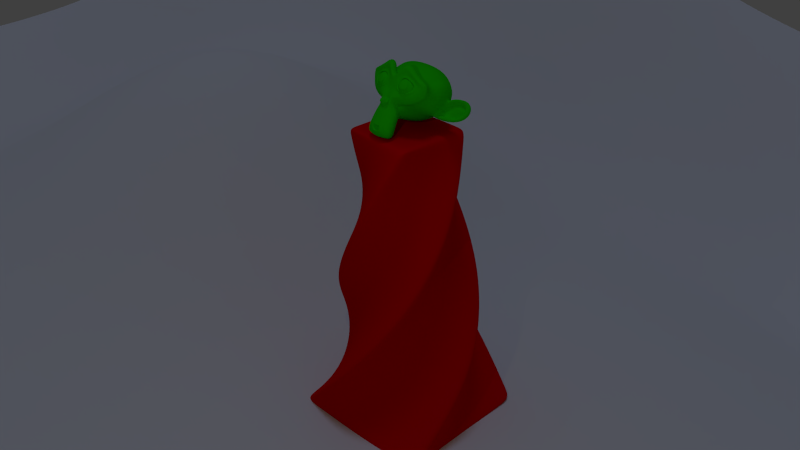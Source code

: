 # Source: pillars.blend  (saved by Blender 2.71.5; exported with 4.5.12 LTS)
import bpy
from mathutils import Matrix  # noqa: F401  (used for matrix-valued properties, if any)

bpy.ops.wm.read_factory_settings(use_empty=True)
scene = bpy.context.scene
scene.name = 'Scene'

# ---- collections
col_collection_1 = bpy.data.collections.new('Collection 1'); scene.collection.children.link(col_collection_1)

# ---- materials (node trees are filled in below, after node groups)
mat_material_001 = bpy.data.materials.new('Material.001')
mat_material_001.alpha_threshold = 0.0
mat_material_001.use_transparent_shadow = False
mat_material_001.diffuse_color = (0.01673, 0.8, 0.0, 1.0)
mat_material_001.roughness = 0.5
mat_material = bpy.data.materials.new('Material')
mat_material.alpha_threshold = 0.0
mat_material.use_transparent_shadow = False
mat_material.diffuse_color = (0.8, 0.0, 0.001367, 1.0)
mat_material.roughness = 0.5
mat_material.line_color = (0.0, 0.0, 0.0, 1.0)

# ---- material node trees

# ---- world
world_world = bpy.data.worlds.new('World'); scene.world = world_world
world_world.color = (0.05088, 0.05088, 0.05088)
world_world.use_sun_shadow = False
world_world.sun_shadow_jitter_overblur = 0.0
world_world.cycles.sampling_method = 'MANUAL'
world_world.cycles.sample_map_resolution = 256

# ---- cameras
cam_camera = bpy.data.cameras.new('Camera')
cam_camera.clip_end = 100.0
cam_camera.lens = 35.0
cam_camera.sensor_width = 32.0
cam_camera.sensor_height = 18.0
cam_camera.ortho_scale = 7.314
cam_camera.dof.focus_distance = 0.0
cam_camera.dof.aperture_fstop = 128.0

# ---- lights
light_sun = bpy.data.lights.new('Sun', 'SUN')
light_sun.color = (0.5152, 0.6347, 1.0)
light_sun.transmission_factor = 0.0
light_sun.angle = 0.1993
light_sun.energy = 0.25
light_sun.shadow_buffer_clip_start = 0.5
light_sun.shadow_soft_size = 0.1
light_sun.shadow_cascade_max_distance = 1000.0
light_sun.cycles.use_multiple_importance_sampling = False
light_lamp = bpy.data.lights.new('Lamp', 'POINT')
light_lamp.color = (1.0, 0.7988, 0.3459)
light_lamp.transmission_factor = 0.0
light_lamp.cutoff_distance = 30.0
light_lamp.energy = 100.0
light_lamp.shadow_buffer_clip_start = 1.001
light_lamp.shadow_soft_size = 0.1
light_lamp.shadow_maximum_resolution = 0.006
light_lamp.use_absolute_resolution = True
light_lamp.cycles.use_multiple_importance_sampling = False

# ---- meshes
me_grid_001 = bpy.data.meshes.new('Grid.001')
me_grid_001.from_pydata([(-40.0, -40.0, -1.449), (-31.11, -40.0, -1.1), (-22.22, -40.0, -2.506), (-13.33, -40.0, -2.831), (-4.444, -40.0, -1.831), (4.444, -40.0, -2.718), (13.33, -40.0, -0.7081), (22.22, -40.0, -2.316), (31.11, -40.0, -0.7504), (40.0, -40.0, -0.08125), (-40.0, -31.11, -0.1961), (-31.11, -31.11, -1.075), (-22.22, -31.11, -1.062), (-13.33, -31.11, -1.342), (-4.444, -31.11, -1.864), (4.444, -31.11, -0.7905), (13.33, -31.11, -3.143), (22.22, -31.11, -2.982), (31.11, -31.11, -1.405), (40.0, -31.11, -0.0646), (-40.0, -22.22, -0.6742), (-31.11, -22.22, -0.3095), (-22.22, -22.22, -1.192), (-13.33, -22.22, -1.933), (-4.444, -22.22, -3.763), (4.444, -22.22, -1.346), (13.33, -22.22, -3.678), (22.22, -22.22, -0.8603), (31.11, -22.22, -2.558), (40.0, -22.22, -2.587), (-40.0, -13.33, -1.027), (-31.11, -13.33, -2.003), (-22.22, -13.33, -2.479), (-13.33, -13.33, -2.044), (-4.444, -13.33, -2.773), (4.444, -13.33, -0.365), (13.33, -13.33, -4.36), (22.22, -13.33, -1.159), (31.11, -13.33, -3.419), (40.0, -13.33, -2.393), (-40.0, -4.444, -0.3644), (-31.11, -4.444, -2.508), (-22.22, -4.444, -1.372), (-13.33, -4.444, 2.183), (-4.444, -4.444, -2.07), (4.102, -4.872, -0.5465), (13.33, -4.444, -1.792), (22.22, -4.444, -2.117), (31.11, -4.444, -2.443), (40.0, -4.444, -2.055), (-40.0, 4.444, -0.4849), (-31.11, 4.444, -1.714), (-22.22, 4.444, -0.4672), (-13.33, 4.444, 10.25), (-4.444, 4.444, -2.013), (4.102, 4.017, -0.5634), (13.33, 4.444, -2.98), (22.22, 4.444, -1.053), (31.11, 4.444, 2.28), (40.0, 4.444, -0.3785), (-40.0, 13.33, 0.5262), (-31.11, 13.33, 3.08), (-22.22, 13.33, 0.4702), (-13.33, 13.33, -1.931), (-4.444, 13.33, -4.495), (4.444, 13.33, -3.272), (13.33, 13.33, -6.508), (22.22, 13.33, 0.6051), (31.11, 13.33, 3.136), (40.0, 13.33, 2.343), (-40.0, 22.22, 4.412), (-31.11, 22.22, 6.646), (-22.22, 22.22, 6.041), (-13.33, 22.22, -2.552), (-4.444, 22.22, -7.077), (4.444, 22.22, -12.57), (13.33, 22.22, -6.957), (22.22, 22.22, 1.363), (31.11, 22.22, 6.411), (40.0, 22.22, 3.912), (-40.0, 31.11, 6.662), (-31.11, 31.11, 8.174), (-22.22, 31.11, 6.727), (-13.33, 31.11, 0.6786), (-4.444, 31.11, -5.5), (4.444, 31.11, -10.23), (13.33, 31.11, -5.112), (22.22, 31.11, 2.09), (31.11, 31.11, 4.168), (40.0, 31.11, 4.25), (-40.0, 40.0, 5.837), (-31.11, 40.0, 7.186), (-22.22, 40.0, 5.018), (-13.33, 40.0, -0.2281), (-4.444, 40.0, -1.949), (4.444, 40.0, -4.953), (13.33, 40.0, -2.502), (22.22, 40.0, -0.5375), (31.11, 40.0, 0.6682), (40.0, 40.0, -0.2375)], [], [(0, 1, 11, 10), (1, 2, 12, 11), (2, 3, 13, 12), (3, 4, 14, 13), (4, 5, 15, 14), (5, 6, 16, 15), (6, 7, 17, 16), (7, 8, 18, 17), (8, 9, 19, 18), (10, 11, 21, 20), (11, 12, 22, 21), (12, 13, 23, 22), (13, 14, 24, 23), (14, 15, 25, 24), (15, 16, 26, 25), (16, 17, 27, 26), (17, 18, 28, 27), (18, 19, 29, 28), (20, 21, 31, 30), (21, 22, 32, 31), (22, 23, 33, 32), (23, 24, 34, 33), (24, 25, 35, 34), (25, 26, 36, 35), (26, 27, 37, 36), (27, 28, 38, 37), (28, 29, 39, 38), (30, 31, 41, 40), (31, 32, 42, 41), (32, 33, 43, 42), (33, 34, 44, 43), (34, 35, 45, 44), (35, 36, 46, 45), (36, 37, 47, 46), (37, 38, 48, 47), (38, 39, 49, 48), (40, 41, 51, 50), (41, 42, 52, 51), (42, 43, 53, 52), (43, 44, 54, 53), (44, 45, 55, 54), (45, 46, 56, 55), (46, 47, 57, 56), (47, 48, 58, 57), (48, 49, 59, 58), (50, 51, 61, 60), (51, 52, 62, 61), (52, 53, 63, 62), (53, 54, 64, 63), (54, 55, 65, 64), (55, 56, 66, 65), (56, 57, 67, 66), (57, 58, 68, 67), (58, 59, 69, 68), (60, 61, 71, 70), (61, 62, 72, 71), (62, 63, 73, 72), (63, 64, 74, 73), (64, 65, 75, 74), (65, 66, 76, 75), (66, 67, 77, 76), (67, 68, 78, 77), (68, 69, 79, 78), (70, 71, 81, 80), (71, 72, 82, 81), (72, 73, 83, 82), (73, 74, 84, 83), (74, 75, 85, 84), (75, 76, 86, 85), (76, 77, 87, 86), (77, 78, 88, 87), (78, 79, 89, 88), (80, 81, 91, 90), (81, 82, 92, 91), (82, 83, 93, 92), (83, 84, 94, 93), (84, 85, 95, 94), (85, 86, 96, 95), (86, 87, 97, 96), (87, 88, 98, 97), (88, 89, 99, 98)])
me_grid_001.polygons.foreach_set('use_smooth', [True] * 81)
me_grid_001.use_remesh_preserve_volume = False
me_grid_001.use_remesh_preserve_attributes = False
me_grid_001.use_mirror_vertex_groups = False
me_grid_001.update()
me_suzanne_001 = bpy.data.meshes.new('Suzanne.001')
me_suzanne_001.from_pydata([(0.4375, -0.6963, -0.0212), (-0.4375, -0.6963, -0.0212), (0.5, -0.6182, -0.09151), (-0.5, -0.6182, -0.09151), (0.5469, -0.5088, -0.1306), (-0.5469, -0.5088, -0.1306), (0.3516, -0.5479, -0.2087), (-0.3516, -0.5479, -0.2087), (0.3516, -0.6494, -0.154), (-0.3516, -0.6494, -0.154), (0.3516, -0.7119, -0.05245), (-0.3516, -0.7119, -0.05245), (0.2734, -0.7275, -0.0212), (-0.2734, -0.7275, -0.0212), (0.2031, -0.6729, -0.09151), (-0.2031, -0.6729, -0.09151), (0.1562, -0.5791, -0.1306), (-0.1562, -0.5791, -0.1306), (0.07812, -0.5869, 0.05693), (-0.07812, -0.5869, 0.05693), (0.1406, -0.6729, 0.05693), (-0.1406, -0.6729, 0.05693), (0.2422, -0.7275, 0.05693), (-0.2422, -0.7275, 0.05693), (0.2734, -0.7275, 0.1429), (-0.2734, -0.7275, 0.1429), (0.2031, -0.6729, 0.2054), (-0.2031, -0.6729, 0.2054), (0.1562, -0.5791, 0.2522), (-0.1562, -0.5791, 0.2522), (0.3516, -0.5479, 0.3304), (-0.3516, -0.5479, 0.3304), (0.3516, -0.6494, 0.2679), (-0.3516, -0.6494, 0.2679), (0.3516, -0.7119, 0.1741), (-0.3516, -0.7119, 0.1741), (0.4375, -0.6963, 0.1429), (-0.4375, -0.6963, 0.1429), (0.5, -0.6182, 0.2054), (-0.5, -0.6182, 0.2054), (0.5469, -0.5088, 0.2522), (-0.5469, -0.5088, 0.2522), (0.625, -0.4932, 0.05693), (-0.625, -0.4932, 0.05693), (0.5625, -0.6025, 0.05693), (-0.5625, -0.6025, 0.05693), (0.4688, -0.6885, 0.05693), (-0.4688, -0.6885, 0.05693), (0.4766, -0.7041, 0.05693), (-0.4766, -0.7041, 0.05693), (0.4453, -0.7119, 0.1507), (-0.4453, -0.7119, 0.1507), (0.3516, -0.7354, 0.1897), (-0.3516, -0.7354, 0.1897), (0.2656, -0.751, 0.1507), (-0.2656, -0.751, 0.1507), (0.2266, -0.751, 0.05693), (-0.2266, -0.751, 0.05693), (0.2656, -0.751, -0.02901), (-0.2656, -0.751, -0.02901), (0.3516, -0.7588, 0.05693), (-0.3516, -0.7588, 0.05693), (0.3516, -0.7354, -0.06807), (-0.3516, -0.7354, -0.06807), (0.4453, -0.7119, -0.02901), (-0.4453, -0.7119, -0.02901), (0.0, -0.6729, 0.2444), (0.0, -0.751, 0.1663), (0.0, -0.665, -0.8649), (0.0, -0.7119, -0.5056), (0.0, -0.7275, -0.3728), (0.0, -0.6494, -0.9587), (0.0, -0.5322, 0.221), (0.0, -0.501, 0.3851), (0.0, 0.6162, 0.7132), (0.0, 0.9209, 0.3772), (0.0, 0.8975, -0.1149), (0.0, 0.4209, -0.5681), (0.2031, -0.4932, -0.3728), (-0.2031, -0.4932, -0.3728), (0.3125, -0.501, -0.6228), (-0.3125, -0.501, -0.6228), (0.3516, -0.501, -0.8806), (-0.3516, -0.501, -0.8806), (0.3672, -0.4619, -1.076), (-0.3672, -0.4619, -1.076), (0.3281, -0.4541, -1.131), (-0.3281, -0.4541, -1.131), (0.1797, -0.4854, -1.154), (-0.1797, -0.4854, -1.154), (0.0, -0.5088, -1.17), (0.4375, -0.4619, -0.3259), (-0.4375, -0.4619, -0.3259), (0.6328, -0.4697, -0.2243), (-0.6328, -0.4697, -0.2243), (0.8281, -0.376, -0.03682), (-0.8281, -0.376, -0.03682), (0.8594, -0.5244, 0.2444), (-0.8594, -0.5244, 0.2444), (0.7109, -0.5557, 0.2991), (-0.7109, -0.5557, 0.2991), (0.4922, -0.6182, 0.4163), (-0.4922, -0.6182, 0.4163), (0.3203, -0.665, 0.5726), (-0.3203, -0.665, 0.5726), (0.1562, -0.6885, 0.5335), (-0.1562, -0.6885, 0.5335), (0.0625, -0.6807, 0.3069), (-0.0625, -0.6807, 0.3069), (0.1641, -0.7041, 0.2288), (-0.1641, -0.7041, 0.2288), (0.125, -0.6963, 0.1194), (-0.125, -0.6963, 0.1194), (0.2031, -0.6729, -0.09151), (-0.2031, -0.6729, -0.09151), (0.375, -0.6338, -0.1696), (-0.375, -0.6338, -0.1696), (0.4922, -0.6025, -0.1228), (-0.4922, -0.6025, -0.1228), (0.625, -0.5791, 0.00224), (-0.625, -0.5791, 0.00224), (0.6406, -0.5791, 0.1116), (-0.6406, -0.5791, 0.1116), (0.6016, -0.5947, 0.1897), (-0.6016, -0.5947, 0.1897), (0.4297, -0.6494, 0.2522), (-0.4297, -0.6494, 0.2522), (0.25, -0.6885, 0.2835), (-0.25, -0.6885, 0.2835), (0.0, -0.665, -0.9509), (0.1094, -0.665, -0.904), (-0.1094, -0.665, -0.904), (0.1172, -0.6416, -1.021), (-0.1172, -0.6416, -1.021), (0.0625, -0.626, -1.068), (-0.0625, -0.626, -1.068), (0.0, -0.6182, -1.076), (0.0, -0.6807, -0.3806), (0.0, -0.6729, -0.3259), (0.1016, -0.6729, -0.3337), (-0.1016, -0.6729, -0.3337), (0.125, -0.6807, -0.4118), (-0.125, -0.6807, -0.4118), (0.08594, -0.6729, -0.4743), (-0.08594, -0.6729, -0.4743), (0.3984, -0.6025, -0.2321), (-0.3984, -0.6025, -0.2321), (0.6172, -0.5557, -0.1306), (-0.6172, -0.5557, -0.1306), (0.7266, -0.5322, 0.01787), (-0.7266, -0.5322, 0.01787), (0.7422, -0.5869, 0.1897), (-0.7422, -0.5869, 0.1897), (0.6875, -0.6572, 0.2288), (-0.6875, -0.6572, 0.2288), (0.4375, -0.7275, 0.3616), (-0.4375, -0.7275, 0.3616), (0.3125, -0.7666, 0.4554), (-0.3125, -0.7666, 0.4554), (0.2031, -0.7822, 0.4319), (-0.2031, -0.7822, 0.4319), (0.1016, -0.7744, 0.2444), (-0.1016, -0.7744, 0.2444), (0.125, -0.7432, -0.2868), (-0.125, -0.7432, -0.2868), (0.2109, -0.6416, -0.6306), (-0.2109, -0.6416, -0.6306), (0.25, -0.6182, -0.8884), (-0.25, -0.6182, -0.8884), (0.2656, -0.5947, -1.006), (-0.2656, -0.5947, -1.006), (0.2344, -0.5635, -1.099), (-0.2344, -0.5635, -1.099), (0.1641, -0.5635, -1.115), (-0.1641, -0.5635, -1.115), (0.0, -0.5713, -1.131), (0.0, -0.6572, -0.1384), (0.0, -0.6963, 0.02568), (0.3281, -0.6729, 0.2913), (-0.3281, -0.6729, 0.2913), (0.1641, -0.6807, -0.04463), (-0.1641, -0.6807, -0.04463), (0.1328, -0.6885, 0.02568), (-0.1328, -0.6885, 0.02568), (0.1172, -0.665, -0.8728), (-0.1172, -0.665, -0.8728), (0.07812, -0.6807, -0.6306), (-0.07812, -0.6807, -0.6306), (0.0, -0.6807, -0.6306), (0.0, -0.6729, -0.5134), (0.09375, -0.7119, -0.4587), (-0.09375, -0.7119, -0.4587), (0.1328, -0.7275, -0.4118), (-0.1328, -0.7275, -0.4118), (0.1094, -0.7119, -0.3181), (-0.1094, -0.7119, -0.3181), (0.03906, -0.7119, -0.3103), (-0.03906, -0.7119, -0.3103), (0.0, -0.7588, -0.3884), (0.04688, -0.7432, -0.3337), (-0.04688, -0.7432, -0.3337), (0.09375, -0.7432, -0.3415), (-0.09375, -0.7432, -0.3415), (0.1094, -0.7588, -0.4118), (-0.1094, -0.7588, -0.4118), (0.07812, -0.7354, -0.4353), (-0.07812, -0.7354, -0.4353), (0.0, -0.7354, -0.4743), (0.2578, -0.4854, -0.4978), (-0.2578, -0.4854, -0.4978), (0.1641, -0.6416, -0.4274), (-0.1641, -0.6416, -0.4274), (0.1797, -0.6416, -0.4978), (-0.1797, -0.6416, -0.4978), (0.2344, -0.4854, -0.4353), (-0.2344, -0.4854, -0.4353), (0.0, -0.6182, -1.06), (0.04688, -0.6182, -1.052), (-0.04688, -0.6182, -1.052), (0.09375, -0.6416, -1.006), (-0.09375, -0.6416, -1.006), (0.09375, -0.6572, -0.9274), (-0.09375, -0.6572, -0.9274), (0.0, -0.5869, -0.9665), (0.09375, -0.5947, -0.9353), (-0.09375, -0.5947, -0.9353), (0.09375, -0.5713, -0.9978), (-0.09375, -0.5713, -0.9978), (0.04688, -0.5635, -1.037), (-0.04688, -0.5635, -1.037), (0.0, -0.5635, -1.045), (0.1719, -0.7119, 0.03349), (-0.1719, -0.7119, 0.03349), (0.1875, -0.7041, -0.02901), (-0.1875, -0.7041, -0.02901), (0.3359, -0.6885, 0.2444), (-0.3359, -0.6885, 0.2444), (0.2734, -0.7041, 0.2366), (-0.2734, -0.7041, 0.2366), (0.4219, -0.7041, 0.2132), (-0.4219, -0.7041, 0.2132), (0.5625, -0.626, 0.1663), (-0.5625, -0.626, 0.1663), (0.5859, -0.6182, 0.1038), (-0.5859, -0.6182, 0.1038), (0.5781, -0.6104, 0.01005), (-0.5781, -0.6104, 0.01005), (0.4766, -0.6494, -0.0837), (-0.4766, -0.6494, -0.0837), (0.375, -0.6729, -0.1228), (-0.375, -0.6729, -0.1228), (0.2266, -0.7119, -0.07588), (-0.2266, -0.7119, -0.07588), (0.1797, -0.7119, 0.1116), (-0.1797, -0.7119, 0.1116), (0.2109, -0.7119, 0.1897), (-0.2109, -0.7119, 0.1897), (0.2344, -0.6885, 0.1741), (-0.2344, -0.6885, 0.1741), (0.1953, -0.6885, 0.1116), (-0.1953, -0.6885, 0.1116), (0.2422, -0.6885, -0.06026), (-0.2422, -0.6885, -0.06026), (0.375, -0.6572, -0.09932), (-0.375, -0.6572, -0.09932), (0.4609, -0.6338, -0.06807), (-0.4609, -0.6338, -0.06807), (0.5469, -0.6025, 0.02568), (-0.5469, -0.6025, 0.02568), (0.5547, -0.6025, 0.09599), (-0.5547, -0.6025, 0.09599), (0.5312, -0.6104, 0.1507), (-0.5312, -0.6104, 0.1507), (0.4141, -0.6807, 0.2054), (-0.4141, -0.6807, 0.2054), (0.2812, -0.6963, 0.2132), (-0.2812, -0.6963, 0.2132), (0.3359, -0.6807, 0.221), (-0.3359, -0.6807, 0.221), (0.2031, -0.6807, -0.01338), (-0.2031, -0.6807, -0.01338), (0.1953, -0.6807, 0.0413), (-0.1953, -0.6807, 0.0413), (0.1094, -0.54, 0.2757), (-0.1094, -0.54, 0.2757), (0.1953, -0.5479, 0.4788), (-0.1953, -0.5479, 0.4788), (0.3359, -0.5244, 0.5022), (-0.3359, -0.5244, 0.5022), (0.4844, -0.4854, 0.3694), (-0.4844, -0.4854, 0.3694), (0.6797, -0.4229, 0.2679), (-0.6797, -0.4229, 0.2679), (0.7969, -0.3916, 0.221), (-0.7969, -0.3916, 0.221), (0.7734, -0.3057, -0.0212), (-0.7734, -0.3057, -0.0212), (0.6016, -0.3447, -0.1853), (-0.6016, -0.3447, -0.1853), (0.4375, -0.3994, -0.279), (-0.4375, -0.3994, -0.279), (0.0, -0.2197, 0.7132), (0.0, 0.1475, 0.7991), (0.0, 0.7412, -0.3806), (0.0, -0.1182, -0.6462), (0.0, -0.3916, -1.162), (0.0, -0.2744, -0.9899), (0.0, -0.251, -0.7556), (0.0, -0.2119, -0.6696), (0.8516, 0.01464, 0.04912), (-0.8516, 0.01464, 0.04912), (0.8594, 0.1162, 0.1351), (-0.8594, 0.1162, 0.1351), (0.7734, 0.5068, 0.08037), (-0.7734, 0.5068, 0.08037), (0.4609, 0.7725, 0.2522), (-0.4609, 0.7725, 0.2522), (0.7344, -0.0009854, -0.2321), (-0.7344, -0.0009854, -0.2321), (0.5938, 0.2334, -0.3103), (-0.5938, 0.2334, -0.3103), (0.6406, 0.499, -0.1931), (-0.6406, 0.499, -0.1931), (0.3359, 0.7334, -0.1306), (-0.3359, 0.7334, -0.1306), (0.2344, -0.3369, -0.5368), (-0.2344, -0.3369, -0.5368), (0.1797, -0.1885, -0.5993), (-0.1797, -0.1885, -0.5993), (0.2891, -0.3135, -0.8962), (-0.2891, -0.3135, -0.8962), (0.25, -0.3213, -0.6853), (-0.25, -0.3213, -0.6853), (0.3281, -0.3291, -1.099), (-0.3281, -0.3291, -1.099), (0.1406, -0.2979, -0.9431), (-0.1406, -0.2979, -0.9431), (0.125, -0.29, -0.7243), (-0.125, -0.29, -0.7243), (0.1641, -0.3682, -1.131), (-0.1641, -0.3682, -1.131), (0.2188, -0.3604, -0.4665), (-0.2188, -0.3604, -0.4665), (0.2109, -0.3994, -0.4118), (-0.2109, -0.3994, -0.4118), (0.2031, -0.4307, -0.3571), (-0.2031, -0.4307, -0.3571), (0.2109, -0.09474, -0.5759), (-0.2109, -0.09474, -0.5759), (0.2969, 0.335, -0.4978), (-0.2969, 0.335, -0.4978), (0.3438, 0.6084, -0.3337), (-0.3438, 0.6084, -0.3337), (0.4531, 0.4521, 0.6819), (-0.4531, 0.4521, 0.6819), (0.4531, 0.1396, 0.7444), (-0.4531, 0.1396, 0.7444), (0.4531, -0.165, 0.6663), (-0.4531, -0.165, 0.6663), (0.4609, -0.3604, 0.3382), (-0.4609, -0.3604, 0.3382), (0.7266, -0.2666, 0.221), (-0.7266, -0.2666, 0.221), (0.6328, -0.2119, 0.2679), (-0.6328, -0.2119, 0.2679), (0.6406, 0.01464, 0.5179), (-0.6406, 0.01464, 0.5179), (0.7969, -0.05567, 0.3772), (-0.7969, -0.05567, 0.3772), (0.7969, 0.1865, 0.4319), (-0.7969, 0.1865, 0.4319), (0.6406, 0.2646, 0.5647), (-0.6406, 0.2646, 0.5647), (0.6406, 0.5146, 0.4944), (-0.6406, 0.5146, 0.4944), (0.7969, 0.4287, 0.3538), (-0.7969, 0.4287, 0.3538), (0.6172, 0.6553, 0.1429), (-0.6172, 0.6553, 0.1429), (0.4844, 0.6162, -0.1618), (-0.4844, 0.6162, -0.1618), (0.8203, 0.2725, 0.1429), (-0.8203, 0.2725, 0.1429), (0.4062, -0.07911, -0.3571), (-0.4062, -0.07911, -0.3571), (0.4297, 0.2803, -0.3806), (-0.4297, 0.2803, -0.3806), (0.8906, 0.3037, 0.221), (-0.8906, 0.3037, 0.221), (0.7734, 0.1943, -0.3259), (-0.7734, 0.1943, -0.3259), (1.039, 0.3975, -0.2868), (-1.039, 0.3975, -0.2868), (1.281, 0.499, -0.1306), (-1.281, 0.499, -0.1306), (1.352, 0.4912, 0.1351), (-1.352, 0.4912, 0.1351), (1.234, 0.4912, 0.3226), (-1.234, 0.4912, 0.3226), (1.023, 0.3818, 0.2913), (-1.023, 0.3818, 0.2913), (1.016, 0.3584, 0.2288), (-1.016, 0.3584, 0.2288), (1.188, 0.46, 0.2522), (-1.188, 0.46, 0.2522), (1.266, 0.4756, 0.1038), (-1.266, 0.4756, 0.1038), (1.211, 0.4756, -0.1071), (-1.211, 0.4756, -0.1071), (1.031, 0.374, -0.2243), (-1.031, 0.374, -0.2243), (0.8281, 0.2021, -0.2556), (-0.8281, 0.2021, -0.2556), (0.9219, 0.2881, 0.1741), (-0.9219, 0.2881, 0.1741), (0.9453, 0.3584, 0.1194), (-0.9453, 0.3584, 0.1194), (0.8828, 0.2803, -0.2087), (-0.8828, 0.2803, -0.2087), (1.039, 0.4365, -0.1853), (-1.039, 0.4365, -0.1853), (1.188, 0.5146, -0.09151), (-1.188, 0.5146, -0.09151), (1.234, 0.5146, 0.06474), (-1.234, 0.5146, 0.06474), (1.172, 0.5068, 0.1741), (-1.172, 0.5068, 0.1741), (1.023, 0.4287, 0.1585), (-1.023, 0.4287, 0.1585), (0.8438, 0.2803, 0.1038), (-0.8438, 0.2803, 0.1038), (0.8359, 0.3428, -0.01338), (-0.8359, 0.3428, -0.01338), (0.7578, 0.3428, -0.09151), (-0.7578, 0.3428, -0.09151), (0.8203, 0.3428, -0.09932), (-0.8203, 0.3428, -0.09932), (0.8438, 0.3428, -0.1696), (-0.8438, 0.3428, -0.1696), (0.8125, 0.3428, -0.2009), (-0.8125, 0.3428, -0.2009), (0.7266, 0.1396, -0.1853), (-0.7266, 0.1396, -0.1853), (0.7188, 0.2412, -0.2087), (-0.7188, 0.2412, -0.2087), (0.7188, 0.2568, -0.1462), (-0.7188, 0.2568, -0.1462), (0.7969, 0.2803, 0.01787), (-0.7969, 0.2803, 0.01787), (0.8906, 0.335, 0.05693), (-0.8906, 0.335, 0.05693), (0.8906, 0.3896, 0.04912), (-0.8906, 0.3896, 0.04912), (0.8125, 0.3896, -0.2009), (-0.8125, 0.3896, -0.2009), (0.8516, 0.3896, -0.1696), (-0.8516, 0.3896, -0.1696), (0.8281, 0.3896, -0.1071), (-0.8281, 0.3896, -0.1071), (0.7656, 0.3896, -0.09151), (-0.7656, 0.3896, -0.09151), (0.8438, 0.3896, -0.01338), (-0.8438, 0.3896, -0.01338), (1.039, 0.4834, 0.1429), (-1.039, 0.4834, 0.1429), (1.188, 0.5537, 0.1585), (-1.188, 0.5537, 0.1585), (1.258, 0.5615, 0.05693), (-1.258, 0.5615, 0.05693), (1.211, 0.5537, -0.09932), (-1.211, 0.5537, -0.09932), (1.047, 0.4912, -0.1853), (-1.047, 0.4912, -0.1853), (0.8828, 0.335, -0.2009), (-0.8828, 0.335, -0.2009), (0.9531, 0.4131, 0.1038), (-0.9531, 0.4131, 0.1038), (0.8906, 0.3975, -0.07588), (-0.8906, 0.3975, -0.07588), (0.9375, 0.4053, -0.1228), (-0.9375, 0.4053, -0.1228), (1.0, 0.4365, -0.06026), (-1.0, 0.4365, -0.06026), (0.9609, 0.4209, -0.01338), (-0.9609, 0.4209, -0.01338), (1.016, 0.4443, 0.04912), (-1.016, 0.4443, 0.04912), (1.055, 0.4521, 0.00224), (-1.055, 0.4521, 0.00224), (1.109, 0.46, 0.02568), (-1.109, 0.46, 0.02568), (1.086, 0.46, 0.08818), (-1.086, 0.46, 0.08818), (1.023, 0.5537, 0.2522), (-1.023, 0.5537, 0.2522), (1.25, 0.6162, 0.2835), (-1.25, 0.6162, 0.2835), (1.367, 0.5693, 0.1116), (-1.367, 0.5693, 0.1116), (1.312, 0.6006, -0.1306), (-1.312, 0.6006, -0.1306), (1.039, 0.5615, -0.2712), (-1.039, 0.5615, -0.2712), (0.7891, 0.3975, -0.3103), (-0.7891, 0.3975, -0.3103), (0.8594, 0.4521, 0.1976), (-0.8594, 0.4521, 0.1976)], [], [(46, 0, 2, 44), (3, 1, 47, 45), (44, 2, 4, 42), (5, 3, 45, 43), (2, 8, 6, 4), (7, 9, 3, 5), (0, 10, 8, 2), (9, 11, 1, 3), (10, 12, 14, 8), (15, 13, 11, 9), (8, 14, 16, 6), (17, 15, 9, 7), (14, 20, 18, 16), (19, 21, 15, 17), (12, 22, 20, 14), (21, 23, 13, 15), (22, 24, 26, 20), (27, 25, 23, 21), (20, 26, 28, 18), (29, 27, 21, 19), (26, 32, 30, 28), (31, 33, 27, 29), (24, 34, 32, 26), (33, 35, 25, 27), (34, 36, 38, 32), (39, 37, 35, 33), (32, 38, 40, 30), (41, 39, 33, 31), (38, 44, 42, 40), (43, 45, 39, 41), (36, 46, 44, 38), (45, 47, 37, 39), (46, 36, 50, 48), (51, 37, 47, 49), (36, 34, 52, 50), (53, 35, 37, 51), (34, 24, 54, 52), (55, 25, 35, 53), (24, 22, 56, 54), (57, 23, 25, 55), (22, 12, 58, 56), (59, 13, 23, 57), (12, 10, 62, 58), (63, 11, 13, 59), (10, 0, 64, 62), (65, 1, 11, 63), (0, 46, 48, 64), (49, 47, 1, 65), (60, 64, 48), (49, 65, 61), (62, 64, 60), (61, 65, 63), (60, 58, 62), (63, 59, 61), (60, 56, 58), (59, 57, 61), (60, 54, 56), (57, 55, 61), (60, 52, 54), (55, 53, 61), (60, 50, 52), (53, 51, 61), (60, 48, 50), (51, 49, 61), (88, 173, 175, 90), (175, 174, 89, 90), (86, 171, 173, 88), (174, 172, 87, 89), (84, 169, 171, 86), (172, 170, 85, 87), (82, 167, 169, 84), (170, 168, 83, 85), (80, 165, 167, 82), (168, 166, 81, 83), (78, 91, 145, 163), (146, 92, 79, 164), (91, 93, 147, 145), (148, 94, 92, 146), (93, 95, 149, 147), (150, 96, 94, 148), (95, 97, 151, 149), (152, 98, 96, 150), (97, 99, 153, 151), (154, 100, 98, 152), (99, 101, 155, 153), (156, 102, 100, 154), (101, 103, 157, 155), (158, 104, 102, 156), (103, 105, 159, 157), (160, 106, 104, 158), (105, 107, 161, 159), (162, 108, 106, 160), (107, 66, 67, 161), (67, 66, 108, 162), (109, 127, 159, 161), (160, 128, 110, 162), (127, 178, 157, 159), (158, 179, 128, 160), (125, 155, 157, 178), (158, 156, 126, 179), (123, 153, 155, 125), (156, 154, 124, 126), (121, 151, 153, 123), (154, 152, 122, 124), (119, 149, 151, 121), (152, 150, 120, 122), (117, 147, 149, 119), (150, 148, 118, 120), (115, 145, 147, 117), (148, 146, 116, 118), (113, 163, 145, 115), (146, 164, 114, 116), (113, 180, 176, 163), (176, 181, 114, 164), (109, 161, 67, 111), (67, 162, 110, 112), (111, 67, 177, 182), (177, 67, 112, 183), (176, 180, 182, 177), (183, 181, 176, 177), (134, 136, 175, 173), (175, 136, 135, 174), (132, 134, 173, 171), (174, 135, 133, 172), (130, 132, 171, 169), (172, 133, 131, 170), (165, 186, 184, 167), (185, 187, 166, 168), (130, 169, 167, 184), (168, 170, 131, 185), (143, 189, 188, 186), (188, 189, 144, 187), (184, 186, 188, 68), (188, 187, 185, 68), (129, 130, 184, 68), (185, 131, 129, 68), (141, 192, 190, 143), (191, 193, 142, 144), (139, 194, 192, 141), (193, 195, 140, 142), (138, 196, 194, 139), (195, 197, 138, 140), (137, 70, 196, 138), (197, 70, 137, 138), (189, 143, 190, 69), (191, 144, 189, 69), (69, 190, 205, 207), (206, 191, 69, 207), (70, 198, 199, 196), (200, 198, 70, 197), (196, 199, 201, 194), (202, 200, 197, 195), (194, 201, 203, 192), (204, 202, 195, 193), (192, 203, 205, 190), (206, 204, 193, 191), (198, 203, 201, 199), (202, 204, 198, 200), (198, 207, 205, 203), (206, 207, 198, 204), (138, 139, 163, 176), (164, 140, 138, 176), (139, 141, 210, 163), (211, 142, 140, 164), (141, 143, 212, 210), (213, 144, 142, 211), (143, 186, 165, 212), (166, 187, 144, 213), (80, 208, 212, 165), (213, 209, 81, 166), (208, 214, 210, 212), (211, 215, 209, 213), (78, 163, 210, 214), (211, 164, 79, 215), (130, 129, 71, 221), (71, 129, 131, 222), (132, 130, 221, 219), (222, 131, 133, 220), (134, 132, 219, 217), (220, 133, 135, 218), (136, 134, 217, 216), (218, 135, 136, 216), (216, 217, 228, 230), (229, 218, 216, 230), (217, 219, 226, 228), (227, 220, 218, 229), (219, 221, 224, 226), (225, 222, 220, 227), (221, 71, 223, 224), (223, 71, 222, 225), (223, 230, 228, 224), (229, 230, 223, 225), (224, 228, 226), (227, 229, 225), (182, 180, 233, 231), (234, 181, 183, 232), (111, 182, 231, 253), (232, 183, 112, 254), (109, 111, 253, 255), (254, 112, 110, 256), (180, 113, 251, 233), (252, 114, 181, 234), (113, 115, 249, 251), (250, 116, 114, 252), (115, 117, 247, 249), (248, 118, 116, 250), (117, 119, 245, 247), (246, 120, 118, 248), (119, 121, 243, 245), (244, 122, 120, 246), (121, 123, 241, 243), (242, 124, 122, 244), (123, 125, 239, 241), (240, 126, 124, 242), (125, 178, 235, 239), (236, 179, 126, 240), (178, 127, 237, 235), (238, 128, 179, 236), (127, 109, 255, 237), (256, 110, 128, 238), (237, 255, 257, 275), (258, 256, 238, 276), (235, 237, 275, 277), (276, 238, 236, 278), (239, 235, 277, 273), (278, 236, 240, 274), (241, 239, 273, 271), (274, 240, 242, 272), (243, 241, 271, 269), (272, 242, 244, 270), (245, 243, 269, 267), (270, 244, 246, 268), (247, 245, 267, 265), (268, 246, 248, 266), (249, 247, 265, 263), (266, 248, 250, 264), (251, 249, 263, 261), (264, 250, 252, 262), (233, 251, 261, 279), (262, 252, 234, 280), (255, 253, 259, 257), (260, 254, 256, 258), (253, 231, 281, 259), (282, 232, 254, 260), (231, 233, 279, 281), (280, 234, 232, 282), (66, 107, 283, 72), (284, 108, 66, 72), (107, 105, 285, 283), (286, 106, 108, 284), (105, 103, 287, 285), (288, 104, 106, 286), (103, 101, 289, 287), (290, 102, 104, 288), (101, 99, 291, 289), (292, 100, 102, 290), (99, 97, 293, 291), (294, 98, 100, 292), (97, 95, 295, 293), (296, 96, 98, 294), (95, 93, 297, 295), (298, 94, 96, 296), (93, 91, 299, 297), (300, 92, 94, 298), (307, 308, 327, 337), (328, 308, 307, 338), (306, 307, 337, 335), (338, 307, 306, 336), (305, 306, 335, 339), (336, 306, 305, 340), (88, 90, 305, 339), (305, 90, 89, 340), (86, 88, 339, 333), (340, 89, 87, 334), (84, 86, 333, 329), (334, 87, 85, 330), (82, 84, 329, 331), (330, 85, 83, 332), (329, 335, 337, 331), (338, 336, 330, 332), (329, 333, 339, 335), (340, 334, 330, 336), (325, 331, 337, 327), (338, 332, 326, 328), (80, 82, 331, 325), (332, 83, 81, 326), (208, 341, 343, 214), (344, 342, 209, 215), (80, 325, 341, 208), (342, 326, 81, 209), (78, 214, 343, 345), (344, 215, 79, 346), (78, 345, 299, 91), (300, 346, 79, 92), (76, 323, 351, 303), (352, 324, 76, 303), (303, 351, 349, 77), (350, 352, 303, 77), (77, 349, 347, 304), (348, 350, 77, 304), (304, 347, 327, 308), (328, 348, 304, 308), (325, 327, 347, 341), (348, 328, 326, 342), (295, 297, 317, 309), (318, 298, 296, 310), (75, 315, 323, 76), (324, 316, 75, 76), (301, 357, 355, 302), (356, 358, 301, 302), (302, 355, 353, 74), (354, 356, 302, 74), (74, 353, 315, 75), (316, 354, 74, 75), (291, 293, 361, 363), (362, 294, 292, 364), (363, 361, 367, 365), (368, 362, 364, 366), (365, 367, 369, 371), (370, 368, 366, 372), (371, 369, 375, 373), (376, 370, 372, 374), (313, 377, 373, 375), (374, 378, 314, 376), (315, 353, 373, 377), (374, 354, 316, 378), (353, 355, 371, 373), (372, 356, 354, 374), (355, 357, 365, 371), (366, 358, 356, 372), (357, 359, 363, 365), (364, 360, 358, 366), (289, 291, 363, 359), (364, 292, 290, 360), (73, 359, 357, 301), (358, 360, 73, 301), (283, 285, 287, 289), (288, 286, 284, 290), (283, 289, 359, 73), (360, 290, 284, 73), (72, 283, 73), (73, 284, 72), (293, 295, 309, 361), (310, 296, 294, 362), (309, 311, 367, 361), (368, 312, 310, 362), (311, 381, 369, 367), (370, 382, 312, 368), (313, 375, 369, 381), (370, 376, 314, 382), (347, 349, 385, 383), (386, 350, 348, 384), (317, 383, 385, 319), (386, 384, 318, 320), (297, 299, 383, 317), (384, 300, 298, 318), (299, 343, 341, 383), (342, 344, 300, 384), (341, 347, 383), (384, 348, 342), (299, 345, 343), (344, 346, 300), (313, 321, 379, 377), (380, 322, 314, 378), (315, 377, 379, 323), (380, 378, 316, 324), (319, 385, 379, 321), (380, 386, 320, 322), (349, 351, 379, 385), (380, 352, 350, 386), (323, 379, 351), (352, 380, 324), (399, 387, 413, 401), (414, 388, 400, 402), (399, 401, 403, 397), (404, 402, 400, 398), (397, 403, 405, 395), (406, 404, 398, 396), (395, 405, 407, 393), (408, 406, 396, 394), (393, 407, 409, 391), (410, 408, 394, 392), (391, 409, 411, 389), (412, 410, 392, 390), (409, 419, 417, 411), (418, 420, 410, 412), (407, 421, 419, 409), (420, 422, 408, 410), (405, 423, 421, 407), (422, 424, 406, 408), (403, 425, 423, 405), (424, 426, 404, 406), (401, 427, 425, 403), (426, 428, 402, 404), (401, 413, 415, 427), (416, 414, 402, 428), (317, 319, 443, 441), (444, 320, 318, 442), (319, 389, 411, 443), (412, 390, 320, 444), (309, 317, 441, 311), (442, 318, 310, 312), (381, 429, 413, 387), (414, 430, 382, 388), (411, 417, 439, 443), (440, 418, 412, 444), (437, 445, 443, 439), (444, 446, 438, 440), (433, 445, 437, 435), (438, 446, 434, 436), (431, 447, 445, 433), (446, 448, 432, 434), (429, 447, 431, 449), (432, 448, 430, 450), (413, 429, 449, 415), (450, 430, 414, 416), (311, 447, 429, 381), (430, 448, 312, 382), (311, 441, 445, 447), (446, 442, 312, 448), (441, 443, 445), (446, 444, 442), (415, 449, 451, 475), (452, 450, 416, 476), (449, 431, 461, 451), (462, 432, 450, 452), (431, 433, 459, 461), (460, 434, 432, 462), (433, 435, 457, 459), (458, 436, 434, 460), (435, 437, 455, 457), (456, 438, 436, 458), (437, 439, 453, 455), (454, 440, 438, 456), (439, 417, 473, 453), (474, 418, 440, 454), (427, 415, 475, 463), (476, 416, 428, 464), (425, 427, 463, 465), (464, 428, 426, 466), (423, 425, 465, 467), (466, 426, 424, 468), (421, 423, 467, 469), (468, 424, 422, 470), (419, 421, 469, 471), (470, 422, 420, 472), (417, 419, 471, 473), (472, 420, 418, 474), (457, 455, 479, 477), (480, 456, 458, 478), (477, 479, 481, 483), (482, 480, 478, 484), (483, 481, 487, 485), (488, 482, 484, 486), (485, 487, 489, 491), (490, 488, 486, 492), (463, 475, 485, 491), (486, 476, 464, 492), (451, 483, 485, 475), (486, 484, 452, 476), (451, 461, 477, 483), (478, 462, 452, 484), (457, 477, 461, 459), (462, 478, 458, 460), (453, 473, 479, 455), (480, 474, 454, 456), (471, 481, 479, 473), (480, 482, 472, 474), (469, 487, 481, 471), (482, 488, 470, 472), (467, 489, 487, 469), (488, 490, 468, 470), (465, 491, 489, 467), (490, 492, 466, 468), (463, 491, 465), (466, 492, 464), (391, 389, 503, 501), (504, 390, 392, 502), (393, 391, 501, 499), (502, 392, 394, 500), (395, 393, 499, 497), (500, 394, 396, 498), (397, 395, 497, 495), (498, 396, 398, 496), (399, 397, 495, 493), (496, 398, 400, 494), (387, 399, 493, 505), (494, 400, 388, 506), (493, 501, 503, 505), (504, 502, 494, 506), (493, 495, 499, 501), (500, 496, 494, 502), (495, 497, 499), (500, 498, 496), (313, 381, 387, 505), (388, 382, 314, 506), (313, 505, 503, 321), (504, 506, 314, 322), (319, 321, 503, 389), (504, 322, 320, 390)])
me_suzanne_001.polygons.foreach_set('use_smooth', [True] * 500)
me_suzanne_001.materials.append(mat_material_001)
me_suzanne_001.use_remesh_preserve_volume = False
me_suzanne_001.use_remesh_preserve_attributes = False
me_suzanne_001.use_mirror_vertex_groups = False
me_suzanne_001.update()
me_cubey = bpy.data.meshes.new('Cubey')
me_cubey.from_pydata([(1.954, 2.082, -0.9542), (2.04, 2.038, -0.9677), (2.027, 2.027, -1.0), (2.027, -2.027, -1.0), (2.082, -1.954, -0.9542), (2.038, -2.04, -0.9677), (-2.027, -2.027, -1.0), (-1.954, -2.082, -0.9542), (-2.04, -2.038, -0.9677), (-2.082, 1.954, -0.9542), (-2.038, 2.04, -0.9677), (-2.027, 2.027, -1.0), (0.03623, 2.408, 1.0), (-0.03909, 2.405, 1.0), (2.408, -0.03623, 1.0), (2.405, 0.03909, 1.0), (-0.03623, -2.408, 1.0), (0.03909, -2.405, 1.0), (-2.408, 0.03623, 1.0), (-2.405, -0.03909, 1.0), (-1.379, 1.44, 3.0), (-1.44, 1.395, 3.0), (1.44, 1.379, 3.0), (1.395, 1.44, 3.0), (1.379, -1.44, 3.0), (1.44, -1.395, 3.0), (-1.44, -1.379, 3.0), (-1.395, -1.44, 3.0), (-1.648, 0.04864, 5.0), (-1.669, -0.02775, 5.0), (0.04864, 1.648, 5.0), (-0.02775, 1.669, 5.0), (1.648, -0.04865, 5.0), (1.669, 0.02775, 5.0), (-0.04864, -1.648, 5.0), (0.02775, -1.669, 5.0), (-0.9535, -0.9535, 7.0), (-1.015, -0.9023, 6.956), (-0.9792, -0.9792, 6.958), (-0.9023, 1.015, 6.956), (-0.9792, 0.9792, 6.958), (-0.9535, 0.9535, 7.0), (1.015, 0.9023, 6.956), (0.9792, 0.9792, 6.958), (0.9535, 0.9535, 7.0), (0.9535, -0.9535, 7.0), (0.9023, -1.015, 6.956), (0.9792, -0.9792, 6.958)], [], [(13, 0, 10, 18), (21, 26, 34, 29), (5, 14, 17, 7), (8, 16, 19, 9), (13, 18, 26, 21), (1, 12, 15, 4), (29, 34, 46, 38), (19, 16, 24, 27), (15, 12, 20, 23), (17, 14, 22, 25), (36, 45, 44, 41), (27, 24, 32, 35), (23, 20, 28, 31), (25, 22, 30, 33), (35, 32, 42, 47), (31, 28, 37, 40), (33, 30, 39, 43), (0, 1, 2), (3, 4, 5), (6, 7, 8), (9, 10, 11), (36, 37, 38), (39, 40, 41), (42, 43, 44), (45, 46, 47), (1, 4, 3, 2), (2, 11, 10, 0), (0, 13, 12, 1), (5, 7, 6, 3), (4, 15, 14, 5), (8, 9, 11, 6), (7, 17, 16, 8), (9, 19, 18, 10), (26, 18, 19, 27), (17, 25, 24, 16), (15, 23, 22, 14), (20, 12, 13, 21), (34, 26, 27, 35), (25, 33, 32, 24), (23, 31, 30, 22), (28, 20, 21, 29), (36, 41, 40, 37), (38, 46, 45, 36), (41, 44, 43, 39), (44, 45, 47, 42), (46, 34, 35, 47), (33, 43, 42, 32), (31, 40, 39, 30), (37, 28, 29, 38), (2, 3, 6, 11)])
me_cubey.polygons.foreach_set('use_smooth', [True] * 50)
me_cubey.materials.append(mat_material)
me_cubey.use_remesh_preserve_volume = False
me_cubey.use_remesh_preserve_attributes = False
me_cubey.use_mirror_vertex_groups = False
me_cubey.update()

# ---- objects
ob_grid = bpy.data.objects.new('Grid', me_grid_001)
ob_sun = bpy.data.objects.new('Sun', light_sun)
ob_suzanne = bpy.data.objects.new('Suzanne', me_suzanne_001)
ob_cube = bpy.data.objects.new('Cube', me_cubey)
ob_lamp = bpy.data.objects.new('Lamp', light_lamp)
ob_camera = bpy.data.objects.new('Camera', cam_camera)

# ---- transforms, parenting, visibility, modifiers, constraints
ob_grid.location = (0.0, 0.0, 1.347)
ob_grid.lineart.crease_threshold = 0.0
_m = ob_grid.modifiers.new('Subsurf', 'SUBSURF')
_m.uv_smooth = 'PRESERVE_CORNERS'
_m.levels = 3
_m.render_levels = 5
_m.show_only_control_edges = False
ob_sun.location = (0.0, 0.0, 18.99)
ob_sun.lineart.crease_threshold = 0.0
ob_suzanne.location = (3.478e-09, 0.1393, 8.759)
ob_suzanne.rotation_euler = (-0.5701, -0.0, 0.0)
ob_suzanne.lineart.crease_threshold = 0.0
_m = ob_suzanne.modifiers.new('Subsurf', 'SUBSURF')
_m.uv_smooth = 'PRESERVE_CORNERS'
_m.render_levels = 6
_m.show_only_control_edges = False
ob_cube.location = (0.0, 0.0, 1.0)
ob_cube.lock_rotations_4d = False
ob_cube.empty_display_type = 'ARROWS'
ob_cube.lineart.crease_threshold = 0.0
_m = ob_cube.modifiers.new('Subsurf', 'SUBSURF')
_m.uv_smooth = 'PRESERVE_CORNERS'
_m.levels = 4
_m.render_levels = 6
_m.show_only_control_edges = False
ob_lamp.location = (4.076, -5.856, 11.77)
ob_lamp.rotation_euler = (0.6503, 0.05522, 1.866)
ob_lamp.lock_rotations_4d = False
ob_lamp.empty_display_type = 'ARROWS'
ob_lamp.color = (0.0, 0.0, 0.0, 0.0)
ob_lamp.lineart.crease_threshold = 0.0
ob_camera.location = (13.38, -12.71, 15.74)
ob_camera.rotation_euler = (1.062, 0.01082, 0.8149)
ob_camera.lock_rotations_4d = False
ob_camera.empty_display_type = 'ARROWS'
ob_camera.color = (0.0, 0.0, 0.0, 0.0)
ob_camera.display_type = 'WIRE'
ob_camera.lineart.crease_threshold = 0.0

# ---- collection membership
col_collection_1.objects.link(ob_grid)
col_collection_1.objects.link(ob_sun)
col_collection_1.objects.link(ob_suzanne)
col_collection_1.objects.link(ob_cube)
col_collection_1.objects.link(ob_lamp)
col_collection_1.objects.link(ob_camera)

# ---- scene / render settings (as saved in the file)
scene.camera = ob_camera
scene.frame_start = 1; scene.frame_end = 250; scene.frame_set(1)
scene.render.engine = 'BLENDER_EEVEE_NEXT'
scene.render.resolution_percentage = 50
scene.render.dither_intensity = 0.0
scene.cycles.use_denoising = False
scene.cycles.samples = 10
scene.cycles.sampling_pattern = 'TABULATED_SOBOL'
scene.cycles.light_sampling_threshold = 0.0
scene.cycles.use_adaptive_sampling = False
scene.cycles.use_light_tree = False
scene.cycles.blur_glossy = 0.0
scene.cycles.pixel_filter_type = 'GAUSSIAN'
scene.cycles.sample_clamp_indirect = 0.0
scene.view_settings.view_transform = 'Standard'
bpy.context.view_layer.update()
